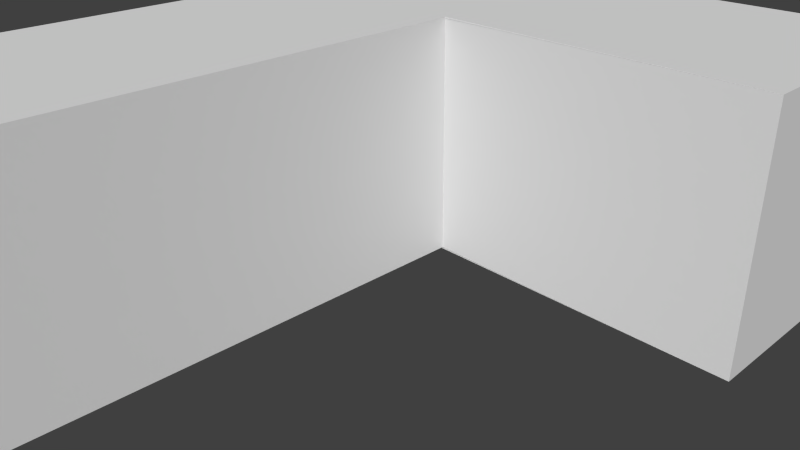 # Source: pieceL.blend  (saved by Blender 2.70.0; exported with 4.5.12 LTS)
import bpy
from mathutils import Matrix  # noqa: F401  (used for matrix-valued properties, if any)

bpy.ops.wm.read_factory_settings(use_empty=True)
scene = bpy.context.scene
scene.name = 'Scene'

# ---- collections
col_collection_1 = bpy.data.collections.new('Collection 1'); scene.collection.children.link(col_collection_1)

# ---- materials (node trees are filled in below, after node groups)
mat_material = bpy.data.materials.new('Material')
mat_material.alpha_threshold = 0.0
mat_material.use_transparent_shadow = False
mat_material.roughness = 0.5
mat_material.line_color = (0.0, 0.0, 0.0, 1.0)

# ---- material node trees

# ---- world
world_world = bpy.data.worlds.new('World'); scene.world = world_world
world_world.color = (0.05088, 0.05088, 0.05088)
world_world.use_sun_shadow = False
world_world.sun_shadow_jitter_overblur = 0.0
world_world.cycles.sampling_method = 'MANUAL'
world_world.cycles.sample_map_resolution = 256

# ---- cameras
cam_camera = bpy.data.cameras.new('Camera')
cam_camera.clip_end = 100.0
cam_camera.lens = 35.0
cam_camera.sensor_width = 32.0
cam_camera.sensor_height = 18.0
cam_camera.ortho_scale = 7.314
cam_camera.dof.focus_distance = 0.0
cam_camera.dof.aperture_fstop = 128.0

# ---- meshes
me_cube_001 = bpy.data.meshes.new('Cube.001')
me_cube_001.from_pydata([(-0.7143, 0.4981, 1.192e-07), (-0.7143, 2.498, 1.192e-07), (1.286, 2.498, 1.192e-07), (1.286, 0.4981, 1.192e-07), (-0.7143, 0.4981, 2.0), (-0.7143, 2.498, 2.0), (1.286, 2.498, 2.0), (1.286, 0.4981, 2.0), (0.1429, 0.5019, 0.006709), (0.1429, -3.498, 0.006709), (-0.7143, -3.498, 0.006709), (-0.7143, 0.5019, 0.006709), (0.1429, 0.5019, 2.007), (0.1429, -3.498, 2.007), (-0.7143, -3.498, 2.007), (-0.7143, 0.5019, 2.007)], [], [(4, 0, 1, 5), (5, 1, 2, 6), (6, 2, 3, 7), (0, 3, 2, 1), (7, 4, 5, 6), (8, 11, 10, 9), (12, 13, 14, 15), (8, 9, 13, 12), (9, 10, 14, 13), (10, 11, 15, 14), (7, 3, 8, 12)])
_uv = me_cube_001.uv_layers.new(name='UVMap')
_uv.uv.foreach_set('vector', [0.0002766, 0.749, 0.0002766, 0.4996, 0.2497, 0.4996, 0.2497, 0.749, 0.2502, 0.4996, 0.2502, 0.2502, 0.4996, 0.2502, 0.4996, 0.4996, 0.2502, 0.7495, 0.2502, 0.5001, 0.4996, 0.5001, 0.4996, 0.7495, 0.5001, 0.5001, 0.7495, 0.5001, 0.7495, 0.7495, 0.5001, 0.7495, 0.7495, 0.2502, 0.7495, 0.4996, 0.5001, 0.4996, 0.5001, 0.2502, 0.749, 0.8575, 0.749, 0.9644, 0.2502, 0.9644, 0.2502, 0.8575, 0.749, 0.8569, 0.2502, 0.8569, 0.2502, 0.7501, 0.749, 0.7501, 0.2497, 0.0002766, 0.2497, 0.499, 0.0002766, 0.499, 0.0002767, 0.0002767, 0.7495, 0.0002766, 0.8564, 0.0002766, 0.8564, 0.2497, 0.7495, 0.2497, 0.2502, 0.0002766, 0.749, 0.0002766, 0.749, 0.2497, 0.2502, 0.2497, 0.7503, 0.7501, 0.9997, 0.7501, 0.9989, 0.8926, 0.7495, 0.8926])
me_cube_001.materials.append(mat_material)
me_cube_001.use_remesh_preserve_volume = False
me_cube_001.use_remesh_preserve_attributes = False
me_cube_001.use_mirror_vertex_groups = False
me_cube_001.update()

# ---- objects
ob_cube_001 = bpy.data.objects.new('Cube.001', me_cube_001)
ob_camera = bpy.data.objects.new('Camera', cam_camera)

# ---- transforms, parenting, visibility, modifiers, constraints
ob_cube_001.location = (-1.863e-09, 1.49e-08, 0.0)
ob_cube_001.scale = (3.5, 1.5, 1.495)
ob_cube_001.lineart.crease_threshold = 0.0
ob_camera.location = (7.481, -6.508, 5.344)
ob_camera.rotation_euler = (1.109, 0.01082, 0.8149)
ob_camera.lock_rotations_4d = False
ob_camera.empty_display_type = 'ARROWS'
ob_camera.color = (0.0, 0.0, 0.0, 0.0)
ob_camera.display_type = 'WIRE'
ob_camera.lineart.crease_threshold = 0.0

# ---- collection membership
col_collection_1.objects.link(ob_cube_001)
col_collection_1.objects.link(ob_camera)

# ---- scene / render settings (as saved in the file)
scene.camera = ob_camera
scene.frame_start = 1; scene.frame_end = 250; scene.frame_set(241)
scene.render.engine = 'BLENDER_EEVEE_NEXT'
scene.render.resolution_percentage = 50
scene.render.dither_intensity = 0.0
scene.cycles.use_denoising = False
scene.cycles.samples = 10
scene.cycles.sampling_pattern = 'TABULATED_SOBOL'
scene.cycles.light_sampling_threshold = 0.0
scene.cycles.use_adaptive_sampling = False
scene.cycles.use_light_tree = False
scene.cycles.blur_glossy = 0.0
scene.cycles.volume_bounces = 1
scene.cycles.pixel_filter_type = 'GAUSSIAN'
scene.cycles.sample_clamp_indirect = 0.0
scene.view_settings.view_transform = 'Standard'
bpy.context.view_layer.update()

# ---- added for rendering (the .blend has no usable light): sun
light_auto_sun = bpy.data.lights.new('AutoSun', 'SUN')
light_auto_sun.energy = 3.0
light_auto_sun.angle = 0.0523599
ob_auto_sun = bpy.data.objects.new('AutoSun', light_auto_sun)
scene.collection.objects.link(ob_auto_sun)
ob_auto_sun.rotation_euler = (0.872665, 0.174533, 0.523599)
bpy.context.view_layer.update()
